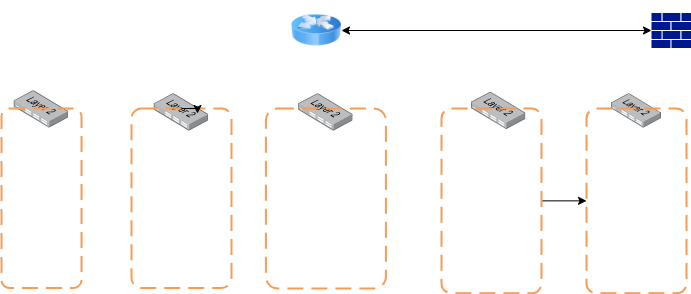

The diagram above was exported from draw.io. Its source (the exported page's mxGraphModel, read from the mxfile embedded in the PNG):
<mxGraphModel dx="878" dy="449" grid="1" gridSize="10" guides="1" tooltips="1" connect="1" arrows="1" fold="1" page="1" pageScale="1" pageWidth="850" pageHeight="1100" math="0" shadow="0">
  <root>
    <mxCell id="0" />
    <mxCell id="1" parent="0" />
    <mxCell id="nbm-iL0owOvE1ClXrc36-1" value="" style="sketch=0;aspect=fixed;pointerEvents=1;shadow=0;dashed=0;html=1;strokeColor=none;labelPosition=center;verticalLabelPosition=bottom;verticalAlign=top;align=center;fillColor=#00188D;shape=mxgraph.mscae.enterprise.firewall" vertex="1" parent="1">
      <mxGeometry x="760" y="84.39999999999999" width="40" height="35.2" as="geometry" />
    </mxCell>
    <mxCell id="nbm-iL0owOvE1ClXrc36-2" value="" style="image;html=1;image=img/lib/clip_art/networking/Router_Icon_128x128.png" vertex="1" parent="1">
      <mxGeometry x="400" y="72" width="50" height="60" as="geometry" />
    </mxCell>
    <mxCell id="nbm-iL0owOvE1ClXrc36-4" value="" style="endArrow=classic;startArrow=classic;html=1;rounded=0;entryX=0;entryY=0.5;entryDx=0;entryDy=0;entryPerimeter=0;" edge="1" parent="1" source="nbm-iL0owOvE1ClXrc36-2" target="nbm-iL0owOvE1ClXrc36-1">
      <mxGeometry width="50" height="50" relative="1" as="geometry">
        <mxPoint x="600" y="110" as="sourcePoint" />
        <mxPoint x="650" y="60" as="targetPoint" />
        <Array as="points" />
      </mxGeometry>
    </mxCell>
    <mxCell id="nbm-iL0owOvE1ClXrc36-5" value="" style="image;points=[];aspect=fixed;html=1;align=center;shadow=0;dashed=0;image=img/lib/allied_telesis/switch/Switch_24_port_L2.svg;" vertex="1" parent="1">
      <mxGeometry x="720" y="165.22" width="50" height="34.28" as="geometry" />
    </mxCell>
    <mxCell id="nbm-iL0owOvE1ClXrc36-6" value="" style="image;points=[];aspect=fixed;html=1;align=center;shadow=0;dashed=0;image=img/lib/allied_telesis/switch/Switch_24_port_L2.svg;" vertex="1" parent="1">
      <mxGeometry x="580" y="163.71" width="54.4" height="37.29" as="geometry" />
    </mxCell>
    <mxCell id="nbm-iL0owOvE1ClXrc36-7" value="" style="image;points=[];aspect=fixed;html=1;align=center;shadow=0;dashed=0;image=img/lib/allied_telesis/switch/Switch_24_port_L2.svg;" vertex="1" parent="1">
      <mxGeometry x="407.2" y="165.21999999999997" width="54.4" height="37.29" as="geometry" />
    </mxCell>
    <mxCell id="nbm-iL0owOvE1ClXrc36-8" value="" style="image;points=[];aspect=fixed;html=1;align=center;shadow=0;dashed=0;image=img/lib/allied_telesis/switch/Switch_24_port_L2.svg;" vertex="1" parent="1">
      <mxGeometry x="262.8" y="165.22" width="54.4" height="37.29" as="geometry" />
    </mxCell>
    <mxCell id="nbm-iL0owOvE1ClXrc36-9" value="" style="image;points=[];aspect=fixed;html=1;align=center;shadow=0;dashed=0;image=img/lib/allied_telesis/switch/Switch_24_port_L2.svg;" vertex="1" parent="1">
      <mxGeometry x="122.8" y="162.21" width="54.4" height="37.29" as="geometry" />
    </mxCell>
    <mxCell id="nbm-iL0owOvE1ClXrc36-10" value="" style="rounded=1;arcSize=10;dashed=1;strokeColor=#F59D56;fillColor=none;gradientColor=none;dashPattern=8 4;strokeWidth=2;" vertex="1" parent="1">
      <mxGeometry x="110" y="180" width="80" height="179.5" as="geometry" />
    </mxCell>
    <mxCell id="nbm-iL0owOvE1ClXrc36-11" value="" style="rounded=1;arcSize=10;dashed=1;strokeColor=#F59D56;fillColor=none;gradientColor=none;dashPattern=8 4;strokeWidth=2;" vertex="1" parent="1">
      <mxGeometry x="240" y="180" width="100" height="179.5" as="geometry" />
    </mxCell>
    <mxCell id="nbm-iL0owOvE1ClXrc36-12" style="edgeStyle=orthogonalEdgeStyle;rounded=0;orthogonalLoop=1;jettySize=auto;html=1;exitX=0.5;exitY=0;exitDx=0;exitDy=0;entryX=0.66;entryY=0.028;entryDx=0;entryDy=0;entryPerimeter=0;" edge="1" parent="1" source="nbm-iL0owOvE1ClXrc36-11" target="nbm-iL0owOvE1ClXrc36-11">
      <mxGeometry relative="1" as="geometry" />
    </mxCell>
    <mxCell id="nbm-iL0owOvE1ClXrc36-13" value="" style="rounded=1;arcSize=10;dashed=1;strokeColor=#F59D56;fillColor=none;gradientColor=none;dashPattern=8 4;strokeWidth=2;" vertex="1" parent="1">
      <mxGeometry x="374.4" y="180" width="120" height="180" as="geometry" />
    </mxCell>
    <mxCell id="nbm-iL0owOvE1ClXrc36-16" value="" style="edgeStyle=orthogonalEdgeStyle;rounded=0;orthogonalLoop=1;jettySize=auto;html=1;" edge="1" parent="1" source="nbm-iL0owOvE1ClXrc36-14" target="nbm-iL0owOvE1ClXrc36-15">
      <mxGeometry relative="1" as="geometry" />
    </mxCell>
    <mxCell id="nbm-iL0owOvE1ClXrc36-14" value="" style="rounded=1;arcSize=10;dashed=1;strokeColor=#F59D56;fillColor=none;gradientColor=none;dashPattern=8 4;strokeWidth=2;" vertex="1" parent="1">
      <mxGeometry x="550" y="180" width="100" height="184.72" as="geometry" />
    </mxCell>
    <mxCell id="nbm-iL0owOvE1ClXrc36-15" value="" style="rounded=1;arcSize=10;dashed=1;strokeColor=#F59D56;fillColor=none;gradientColor=none;dashPattern=8 4;strokeWidth=2;" vertex="1" parent="1">
      <mxGeometry x="695" y="180.00000000000003" width="100" height="184.72" as="geometry" />
    </mxCell>
  </root>
</mxGraphModel>